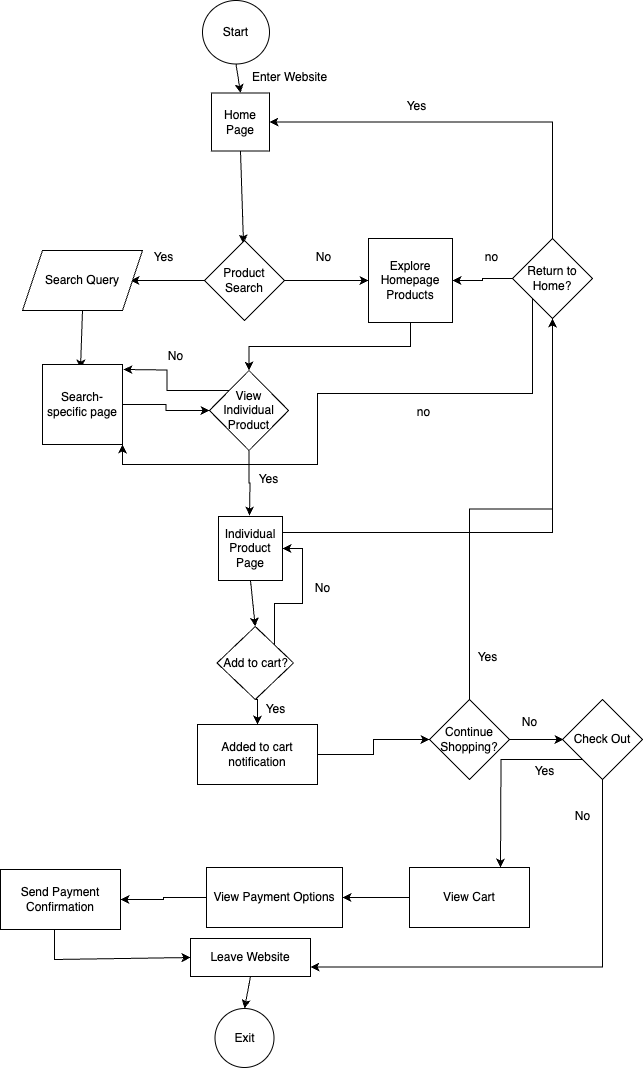

The diagram above was exported from draw.io. Its source (the exported page's mxGraphModel, read from the mxfile embedded in the PNG):
<mxGraphModel dx="954" dy="606" grid="0" gridSize="10" guides="1" tooltips="1" connect="1" arrows="1" fold="1" page="1" pageScale="1" pageWidth="850" pageHeight="1100" math="0" shadow="0">
  <root>
    <mxCell id="0" />
    <mxCell id="1" parent="0" />
    <mxCell id="toBRB2a05LTr8ctHw5Bm-1" value="Start" style="ellipse;whiteSpace=wrap;html=1;" vertex="1" parent="1">
      <mxGeometry x="366" y="17" width="67" height="63.5" as="geometry" />
    </mxCell>
    <mxCell id="toBRB2a05LTr8ctHw5Bm-5" value="Home Page" style="whiteSpace=wrap;html=1;aspect=fixed;" vertex="1" parent="1">
      <mxGeometry x="375" y="109.5" width="58" height="58" as="geometry" />
    </mxCell>
    <mxCell id="toBRB2a05LTr8ctHw5Bm-8" value="" style="endArrow=classic;html=1;rounded=0;exitX=0.5;exitY=1;exitDx=0;exitDy=0;entryX=0.5;entryY=0;entryDx=0;entryDy=0;" edge="1" parent="1" source="toBRB2a05LTr8ctHw5Bm-1" target="toBRB2a05LTr8ctHw5Bm-5">
      <mxGeometry width="50" height="50" relative="1" as="geometry">
        <mxPoint x="430" y="284" as="sourcePoint" />
        <mxPoint x="324" y="99" as="targetPoint" />
      </mxGeometry>
    </mxCell>
    <mxCell id="toBRB2a05LTr8ctHw5Bm-9" value="Enter Website" style="text;html=1;align=center;verticalAlign=middle;resizable=0;points=[];autosize=1;strokeColor=none;fillColor=none;" vertex="1" parent="1">
      <mxGeometry x="406" y="80.5" width="93" height="26" as="geometry" />
    </mxCell>
    <mxCell id="toBRB2a05LTr8ctHw5Bm-10" value="" style="endArrow=classic;html=1;rounded=0;exitX=0.5;exitY=1;exitDx=0;exitDy=0;" edge="1" parent="1" source="toBRB2a05LTr8ctHw5Bm-5">
      <mxGeometry width="50" height="50" relative="1" as="geometry">
        <mxPoint x="430" y="284" as="sourcePoint" />
        <mxPoint x="407" y="260" as="targetPoint" />
      </mxGeometry>
    </mxCell>
    <mxCell id="toBRB2a05LTr8ctHw5Bm-12" style="edgeStyle=orthogonalEdgeStyle;rounded=0;orthogonalLoop=1;jettySize=auto;html=1;exitX=0;exitY=0.5;exitDx=0;exitDy=0;" edge="1" parent="1" source="toBRB2a05LTr8ctHw5Bm-11">
      <mxGeometry relative="1" as="geometry">
        <mxPoint x="294" y="297" as="targetPoint" />
      </mxGeometry>
    </mxCell>
    <mxCell id="toBRB2a05LTr8ctHw5Bm-14" style="edgeStyle=orthogonalEdgeStyle;rounded=0;orthogonalLoop=1;jettySize=auto;html=1;exitX=1;exitY=0.5;exitDx=0;exitDy=0;" edge="1" parent="1" source="toBRB2a05LTr8ctHw5Bm-11">
      <mxGeometry relative="1" as="geometry">
        <mxPoint x="532" y="297" as="targetPoint" />
      </mxGeometry>
    </mxCell>
    <mxCell id="toBRB2a05LTr8ctHw5Bm-11" value="Product Search" style="rhombus;whiteSpace=wrap;html=1;" vertex="1" parent="1">
      <mxGeometry x="368" y="257" width="80" height="80" as="geometry" />
    </mxCell>
    <mxCell id="toBRB2a05LTr8ctHw5Bm-13" value="Yes" style="text;html=1;align=center;verticalAlign=middle;resizable=0;points=[];autosize=1;strokeColor=none;fillColor=none;" vertex="1" parent="1">
      <mxGeometry x="308" y="261" width="38" height="26" as="geometry" />
    </mxCell>
    <mxCell id="toBRB2a05LTr8ctHw5Bm-15" value="No" style="text;html=1;align=center;verticalAlign=middle;resizable=0;points=[];autosize=1;strokeColor=none;fillColor=none;" vertex="1" parent="1">
      <mxGeometry x="470" y="261" width="33" height="26" as="geometry" />
    </mxCell>
    <mxCell id="toBRB2a05LTr8ctHw5Bm-16" value="Search Query" style="shape=parallelogram;perimeter=parallelogramPerimeter;whiteSpace=wrap;html=1;fixedSize=1;" vertex="1" parent="1">
      <mxGeometry x="186" y="267" width="120" height="60" as="geometry" />
    </mxCell>
    <mxCell id="toBRB2a05LTr8ctHw5Bm-22" style="edgeStyle=orthogonalEdgeStyle;rounded=0;orthogonalLoop=1;jettySize=auto;html=1;exitX=0.5;exitY=1;exitDx=0;exitDy=0;" edge="1" parent="1" source="toBRB2a05LTr8ctHw5Bm-17" target="toBRB2a05LTr8ctHw5Bm-20">
      <mxGeometry relative="1" as="geometry" />
    </mxCell>
    <mxCell id="toBRB2a05LTr8ctHw5Bm-17" value="Explore Homepage Products" style="whiteSpace=wrap;html=1;aspect=fixed;" vertex="1" parent="1">
      <mxGeometry x="532" y="255" width="84" height="84" as="geometry" />
    </mxCell>
    <mxCell id="toBRB2a05LTr8ctHw5Bm-18" value="" style="endArrow=classic;html=1;rounded=0;exitX=0.5;exitY=1;exitDx=0;exitDy=0;" edge="1" parent="1" source="toBRB2a05LTr8ctHw5Bm-16">
      <mxGeometry width="50" height="50" relative="1" as="geometry">
        <mxPoint x="430" y="446" as="sourcePoint" />
        <mxPoint x="244" y="385" as="targetPoint" />
      </mxGeometry>
    </mxCell>
    <mxCell id="toBRB2a05LTr8ctHw5Bm-21" style="edgeStyle=orthogonalEdgeStyle;rounded=0;orthogonalLoop=1;jettySize=auto;html=1;exitX=1;exitY=0.5;exitDx=0;exitDy=0;entryX=0;entryY=0.5;entryDx=0;entryDy=0;" edge="1" parent="1" source="toBRB2a05LTr8ctHw5Bm-19" target="toBRB2a05LTr8ctHw5Bm-20">
      <mxGeometry relative="1" as="geometry" />
    </mxCell>
    <mxCell id="toBRB2a05LTr8ctHw5Bm-19" value="Search-specific page" style="whiteSpace=wrap;html=1;aspect=fixed;" vertex="1" parent="1">
      <mxGeometry x="206" y="381" width="80" height="80" as="geometry" />
    </mxCell>
    <mxCell id="toBRB2a05LTr8ctHw5Bm-23" style="edgeStyle=orthogonalEdgeStyle;rounded=0;orthogonalLoop=1;jettySize=auto;html=1;exitX=0.5;exitY=1;exitDx=0;exitDy=0;" edge="1" parent="1" source="toBRB2a05LTr8ctHw5Bm-20">
      <mxGeometry relative="1" as="geometry">
        <mxPoint x="413" y="532" as="targetPoint" />
      </mxGeometry>
    </mxCell>
    <mxCell id="toBRB2a05LTr8ctHw5Bm-27" style="edgeStyle=orthogonalEdgeStyle;rounded=0;orthogonalLoop=1;jettySize=auto;html=1;exitX=0;exitY=0;exitDx=0;exitDy=0;" edge="1" parent="1" source="toBRB2a05LTr8ctHw5Bm-20">
      <mxGeometry relative="1" as="geometry">
        <mxPoint x="287" y="386" as="targetPoint" />
      </mxGeometry>
    </mxCell>
    <mxCell id="toBRB2a05LTr8ctHw5Bm-20" value="View Individual Product" style="rhombus;whiteSpace=wrap;html=1;" vertex="1" parent="1">
      <mxGeometry x="373" y="387" width="79" height="80" as="geometry" />
    </mxCell>
    <mxCell id="toBRB2a05LTr8ctHw5Bm-24" value="Yes" style="text;html=1;align=center;verticalAlign=middle;resizable=0;points=[];autosize=1;strokeColor=none;fillColor=none;" vertex="1" parent="1">
      <mxGeometry x="413" y="483" width="38" height="26" as="geometry" />
    </mxCell>
    <mxCell id="toBRB2a05LTr8ctHw5Bm-28" value="No" style="text;html=1;align=center;verticalAlign=middle;resizable=0;points=[];autosize=1;strokeColor=none;fillColor=none;" vertex="1" parent="1">
      <mxGeometry x="322" y="360" width="33" height="26" as="geometry" />
    </mxCell>
    <mxCell id="toBRB2a05LTr8ctHw5Bm-36" style="edgeStyle=orthogonalEdgeStyle;rounded=0;orthogonalLoop=1;jettySize=auto;html=1;exitX=1;exitY=0.25;exitDx=0;exitDy=0;entryX=0.5;entryY=1;entryDx=0;entryDy=0;" edge="1" parent="1" source="toBRB2a05LTr8ctHw5Bm-29" target="toBRB2a05LTr8ctHw5Bm-35">
      <mxGeometry relative="1" as="geometry" />
    </mxCell>
    <mxCell id="toBRB2a05LTr8ctHw5Bm-29" value="Individual Product Page" style="whiteSpace=wrap;html=1;aspect=fixed;" vertex="1" parent="1">
      <mxGeometry x="382" y="533" width="64" height="64" as="geometry" />
    </mxCell>
    <mxCell id="toBRB2a05LTr8ctHw5Bm-33" style="edgeStyle=orthogonalEdgeStyle;rounded=0;orthogonalLoop=1;jettySize=auto;html=1;exitX=1;exitY=0;exitDx=0;exitDy=0;entryX=1;entryY=0.5;entryDx=0;entryDy=0;" edge="1" parent="1" source="toBRB2a05LTr8ctHw5Bm-30" target="toBRB2a05LTr8ctHw5Bm-29">
      <mxGeometry relative="1" as="geometry" />
    </mxCell>
    <mxCell id="toBRB2a05LTr8ctHw5Bm-44" style="edgeStyle=orthogonalEdgeStyle;rounded=0;orthogonalLoop=1;jettySize=auto;html=1;exitX=0.5;exitY=1;exitDx=0;exitDy=0;entryX=0.5;entryY=0;entryDx=0;entryDy=0;" edge="1" parent="1" source="toBRB2a05LTr8ctHw5Bm-30" target="toBRB2a05LTr8ctHw5Bm-43">
      <mxGeometry relative="1" as="geometry" />
    </mxCell>
    <mxCell id="toBRB2a05LTr8ctHw5Bm-30" value="Add to cart?" style="rhombus;whiteSpace=wrap;html=1;" vertex="1" parent="1">
      <mxGeometry x="380.5" y="643" width="76.5" height="73" as="geometry" />
    </mxCell>
    <mxCell id="toBRB2a05LTr8ctHw5Bm-31" value="" style="endArrow=classic;html=1;rounded=0;exitX=0.5;exitY=1;exitDx=0;exitDy=0;entryX=0.5;entryY=0;entryDx=0;entryDy=0;" edge="1" parent="1" source="toBRB2a05LTr8ctHw5Bm-29" target="toBRB2a05LTr8ctHw5Bm-30">
      <mxGeometry width="50" height="50" relative="1" as="geometry">
        <mxPoint x="428" y="621" as="sourcePoint" />
        <mxPoint x="478" y="571" as="targetPoint" />
      </mxGeometry>
    </mxCell>
    <mxCell id="toBRB2a05LTr8ctHw5Bm-34" value="No" style="text;html=1;align=center;verticalAlign=middle;resizable=0;points=[];autosize=1;strokeColor=none;fillColor=none;" vertex="1" parent="1">
      <mxGeometry x="469" y="592" width="33" height="26" as="geometry" />
    </mxCell>
    <mxCell id="toBRB2a05LTr8ctHw5Bm-37" style="edgeStyle=orthogonalEdgeStyle;rounded=0;orthogonalLoop=1;jettySize=auto;html=1;exitX=0.5;exitY=0;exitDx=0;exitDy=0;entryX=1;entryY=0.5;entryDx=0;entryDy=0;" edge="1" parent="1" source="toBRB2a05LTr8ctHw5Bm-35" target="toBRB2a05LTr8ctHw5Bm-5">
      <mxGeometry relative="1" as="geometry" />
    </mxCell>
    <mxCell id="toBRB2a05LTr8ctHw5Bm-39" style="edgeStyle=orthogonalEdgeStyle;rounded=0;orthogonalLoop=1;jettySize=auto;html=1;exitX=0;exitY=0.5;exitDx=0;exitDy=0;entryX=1;entryY=0.5;entryDx=0;entryDy=0;" edge="1" parent="1" source="toBRB2a05LTr8ctHw5Bm-35" target="toBRB2a05LTr8ctHw5Bm-17">
      <mxGeometry relative="1" as="geometry" />
    </mxCell>
    <mxCell id="toBRB2a05LTr8ctHw5Bm-41" style="edgeStyle=orthogonalEdgeStyle;rounded=0;orthogonalLoop=1;jettySize=auto;html=1;exitX=0;exitY=1;exitDx=0;exitDy=0;entryX=1;entryY=1;entryDx=0;entryDy=0;" edge="1" parent="1" source="toBRB2a05LTr8ctHw5Bm-35" target="toBRB2a05LTr8ctHw5Bm-19">
      <mxGeometry relative="1" as="geometry">
        <Array as="points">
          <mxPoint x="696" y="410" />
          <mxPoint x="481" y="410" />
          <mxPoint x="481" y="481" />
          <mxPoint x="286" y="481" />
        </Array>
      </mxGeometry>
    </mxCell>
    <mxCell id="toBRB2a05LTr8ctHw5Bm-35" value="Return to Home?" style="rhombus;whiteSpace=wrap;html=1;" vertex="1" parent="1">
      <mxGeometry x="676" y="255" width="80" height="80" as="geometry" />
    </mxCell>
    <mxCell id="toBRB2a05LTr8ctHw5Bm-38" value="Yes" style="text;html=1;align=center;verticalAlign=middle;resizable=0;points=[];autosize=1;strokeColor=none;fillColor=none;" vertex="1" parent="1">
      <mxGeometry x="561" y="110" width="38" height="26" as="geometry" />
    </mxCell>
    <mxCell id="toBRB2a05LTr8ctHw5Bm-40" value="no" style="text;html=1;align=center;verticalAlign=middle;resizable=0;points=[];autosize=1;strokeColor=none;fillColor=none;" vertex="1" parent="1">
      <mxGeometry x="639" y="261" width="31" height="26" as="geometry" />
    </mxCell>
    <mxCell id="toBRB2a05LTr8ctHw5Bm-42" value="no" style="text;html=1;align=center;verticalAlign=middle;resizable=0;points=[];autosize=1;strokeColor=none;fillColor=none;" vertex="1" parent="1">
      <mxGeometry x="571" y="416" width="31" height="26" as="geometry" />
    </mxCell>
    <mxCell id="toBRB2a05LTr8ctHw5Bm-48" style="edgeStyle=orthogonalEdgeStyle;rounded=0;orthogonalLoop=1;jettySize=auto;html=1;exitX=1;exitY=0.5;exitDx=0;exitDy=0;entryX=0;entryY=0.5;entryDx=0;entryDy=0;" edge="1" parent="1" source="toBRB2a05LTr8ctHw5Bm-43" target="toBRB2a05LTr8ctHw5Bm-47">
      <mxGeometry relative="1" as="geometry" />
    </mxCell>
    <mxCell id="toBRB2a05LTr8ctHw5Bm-43" value="Added to cart notification" style="rounded=0;whiteSpace=wrap;html=1;" vertex="1" parent="1">
      <mxGeometry x="361" y="741" width="120" height="60" as="geometry" />
    </mxCell>
    <mxCell id="toBRB2a05LTr8ctHw5Bm-45" value="Yes" style="text;html=1;align=center;verticalAlign=middle;resizable=0;points=[];autosize=1;strokeColor=none;fillColor=none;" vertex="1" parent="1">
      <mxGeometry x="420" y="713" width="38" height="26" as="geometry" />
    </mxCell>
    <mxCell id="toBRB2a05LTr8ctHw5Bm-50" style="edgeStyle=orthogonalEdgeStyle;rounded=0;orthogonalLoop=1;jettySize=auto;html=1;exitX=0.5;exitY=0;exitDx=0;exitDy=0;entryX=0.5;entryY=1;entryDx=0;entryDy=0;" edge="1" parent="1" source="toBRB2a05LTr8ctHw5Bm-47" target="toBRB2a05LTr8ctHw5Bm-35">
      <mxGeometry relative="1" as="geometry" />
    </mxCell>
    <mxCell id="toBRB2a05LTr8ctHw5Bm-52" style="edgeStyle=orthogonalEdgeStyle;rounded=0;orthogonalLoop=1;jettySize=auto;html=1;exitX=1;exitY=0.5;exitDx=0;exitDy=0;" edge="1" parent="1" source="toBRB2a05LTr8ctHw5Bm-47">
      <mxGeometry relative="1" as="geometry">
        <mxPoint x="727" y="756" as="targetPoint" />
      </mxGeometry>
    </mxCell>
    <mxCell id="toBRB2a05LTr8ctHw5Bm-47" value="Continue Shopping?" style="rhombus;whiteSpace=wrap;html=1;" vertex="1" parent="1">
      <mxGeometry x="593" y="716" width="80" height="80" as="geometry" />
    </mxCell>
    <mxCell id="toBRB2a05LTr8ctHw5Bm-51" value="Yes" style="text;html=1;align=center;verticalAlign=middle;resizable=0;points=[];autosize=1;strokeColor=none;fillColor=none;" vertex="1" parent="1">
      <mxGeometry x="632" y="661" width="38" height="26" as="geometry" />
    </mxCell>
    <mxCell id="toBRB2a05LTr8ctHw5Bm-53" value="No" style="text;html=1;align=center;verticalAlign=middle;resizable=0;points=[];autosize=1;strokeColor=none;fillColor=none;" vertex="1" parent="1">
      <mxGeometry x="676" y="726" width="33" height="26" as="geometry" />
    </mxCell>
    <mxCell id="toBRB2a05LTr8ctHw5Bm-58" style="edgeStyle=orthogonalEdgeStyle;rounded=0;orthogonalLoop=1;jettySize=auto;html=1;exitX=0;exitY=1;exitDx=0;exitDy=0;" edge="1" parent="1" source="toBRB2a05LTr8ctHw5Bm-54">
      <mxGeometry relative="1" as="geometry">
        <mxPoint x="664" y="884" as="targetPoint" />
      </mxGeometry>
    </mxCell>
    <mxCell id="toBRB2a05LTr8ctHw5Bm-66" style="edgeStyle=orthogonalEdgeStyle;rounded=0;orthogonalLoop=1;jettySize=auto;html=1;exitX=0.5;exitY=1;exitDx=0;exitDy=0;entryX=1;entryY=0.75;entryDx=0;entryDy=0;" edge="1" parent="1" source="toBRB2a05LTr8ctHw5Bm-54" target="toBRB2a05LTr8ctHw5Bm-64">
      <mxGeometry relative="1" as="geometry" />
    </mxCell>
    <mxCell id="toBRB2a05LTr8ctHw5Bm-54" value="Check Out" style="rhombus;whiteSpace=wrap;html=1;" vertex="1" parent="1">
      <mxGeometry x="726" y="716" width="80" height="80" as="geometry" />
    </mxCell>
    <mxCell id="toBRB2a05LTr8ctHw5Bm-59" value="Yes" style="text;html=1;align=center;verticalAlign=middle;resizable=0;points=[];autosize=1;strokeColor=none;fillColor=none;" vertex="1" parent="1">
      <mxGeometry x="689" y="775" width="38" height="26" as="geometry" />
    </mxCell>
    <mxCell id="toBRB2a05LTr8ctHw5Bm-69" style="edgeStyle=orthogonalEdgeStyle;rounded=0;orthogonalLoop=1;jettySize=auto;html=1;exitX=0;exitY=0.5;exitDx=0;exitDy=0;entryX=1;entryY=0.5;entryDx=0;entryDy=0;" edge="1" parent="1" source="toBRB2a05LTr8ctHw5Bm-60" target="toBRB2a05LTr8ctHw5Bm-67">
      <mxGeometry relative="1" as="geometry" />
    </mxCell>
    <mxCell id="toBRB2a05LTr8ctHw5Bm-60" value="View Cart" style="rounded=0;whiteSpace=wrap;html=1;" vertex="1" parent="1">
      <mxGeometry x="573" y="884" width="120" height="60" as="geometry" />
    </mxCell>
    <mxCell id="toBRB2a05LTr8ctHw5Bm-61" value="Exit" style="ellipse;whiteSpace=wrap;html=1;aspect=fixed;" vertex="1" parent="1">
      <mxGeometry x="378.5" y="1025" width="59" height="59" as="geometry" />
    </mxCell>
    <mxCell id="toBRB2a05LTr8ctHw5Bm-63" value="No" style="text;html=1;align=center;verticalAlign=middle;resizable=0;points=[];autosize=1;strokeColor=none;fillColor=none;" vertex="1" parent="1">
      <mxGeometry x="729" y="820" width="33" height="26" as="geometry" />
    </mxCell>
    <mxCell id="toBRB2a05LTr8ctHw5Bm-64" value="Leave Website" style="rounded=0;whiteSpace=wrap;html=1;" vertex="1" parent="1">
      <mxGeometry x="354" y="955" width="120" height="38" as="geometry" />
    </mxCell>
    <mxCell id="toBRB2a05LTr8ctHw5Bm-65" value="" style="endArrow=classic;html=1;rounded=0;entryX=0.5;entryY=0;entryDx=0;entryDy=0;exitX=0.5;exitY=1;exitDx=0;exitDy=0;" edge="1" parent="1" source="toBRB2a05LTr8ctHw5Bm-64" target="toBRB2a05LTr8ctHw5Bm-61">
      <mxGeometry width="50" height="50" relative="1" as="geometry">
        <mxPoint x="428" y="1008" as="sourcePoint" />
        <mxPoint x="478" y="958" as="targetPoint" />
      </mxGeometry>
    </mxCell>
    <mxCell id="toBRB2a05LTr8ctHw5Bm-70" style="edgeStyle=orthogonalEdgeStyle;rounded=0;orthogonalLoop=1;jettySize=auto;html=1;entryX=1;entryY=0.5;entryDx=0;entryDy=0;" edge="1" parent="1" source="toBRB2a05LTr8ctHw5Bm-67" target="toBRB2a05LTr8ctHw5Bm-68">
      <mxGeometry relative="1" as="geometry" />
    </mxCell>
    <mxCell id="toBRB2a05LTr8ctHw5Bm-67" value="View Payment Options" style="rounded=0;whiteSpace=wrap;html=1;" vertex="1" parent="1">
      <mxGeometry x="370" y="884" width="136" height="60" as="geometry" />
    </mxCell>
    <mxCell id="toBRB2a05LTr8ctHw5Bm-68" value="Send Payment Confirmation" style="rounded=0;whiteSpace=wrap;html=1;" vertex="1" parent="1">
      <mxGeometry x="164" y="886" width="120" height="60" as="geometry" />
    </mxCell>
    <mxCell id="toBRB2a05LTr8ctHw5Bm-72" value="" style="endArrow=classic;html=1;rounded=0;entryX=0;entryY=0.5;entryDx=0;entryDy=0;" edge="1" parent="1" target="toBRB2a05LTr8ctHw5Bm-64">
      <mxGeometry width="50" height="50" relative="1" as="geometry">
        <mxPoint x="218" y="946" as="sourcePoint" />
        <mxPoint x="268" y="896" as="targetPoint" />
        <Array as="points">
          <mxPoint x="218" y="976" />
        </Array>
      </mxGeometry>
    </mxCell>
  </root>
</mxGraphModel>